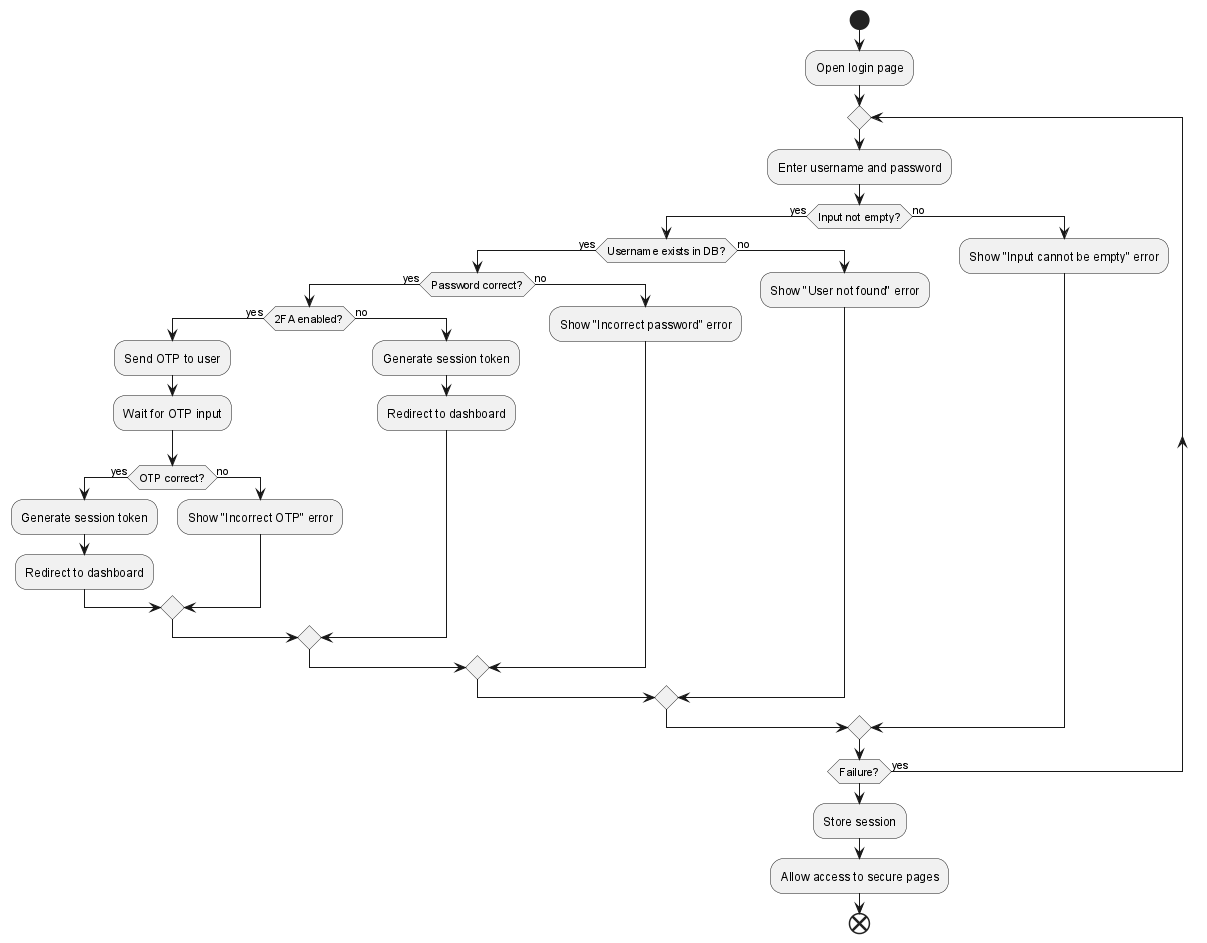

The diagram above was rendered by PlantUML. Its source (embedded in the PNG):
@startuml
skinparam linetype ortho

start

:Open login page;

repeat
  :Enter username and password;

  if (Input not empty?) then (yes)
    if (Username exists in DB?) then (yes)
      if (Password correct?) then (yes)
        if (2FA enabled?) then (yes)
          :Send OTP to user;
          :Wait for OTP input;
          if (OTP correct?) then (yes)
            :Generate session token;
            :Redirect to dashboard;
          else (no)
            :Show "Incorrect OTP" error;
          endif
        else (no)
          :Generate session token;
          :Redirect to dashboard;
        endif
      else (no)
        :Show "Incorrect password" error;
      endif
    else (no)
      :Show "User not found" error;
    endif
  else (no)
    :Show "Input cannot be empty" error;
  endif

repeat while (Failure?) is (yes)

:Store session;
:Allow access to secure pages;

end
@enduml